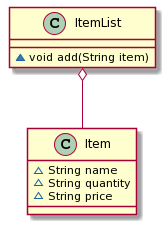

The diagram above was rendered by PlantUML. Its source (embedded in the PNG):
@startuml
class Item {
 ~String name
 ~String quantity
 ~String price
}

class ItemList {
 ~void add(String item)
}
ItemList o-- Item
@enduml